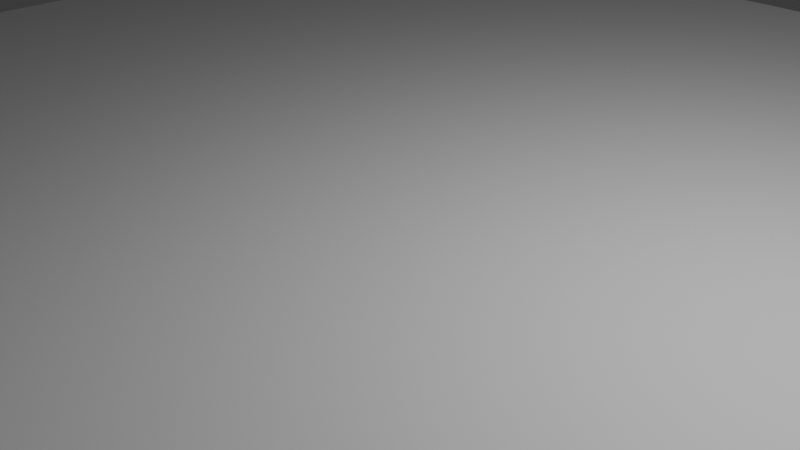 # Source: basic_plane_PRZ.blend  (saved by Blender 4.2.66; exported with 4.5.12 LTS)
import bpy
from mathutils import Matrix  # noqa: F401  (used for matrix-valued properties, if any)

bpy.ops.wm.read_factory_settings(use_empty=True)
scene = bpy.context.scene
scene.name = 'Scene'

# ---- collections
col_collection = bpy.data.collections.new('Collection'); scene.collection.children.link(col_collection)

# ---- materials (node trees are filled in below, after node groups)
mat_material = bpy.data.materials.new('Material')
mat_material.alpha_threshold = 0.0
mat_material.roughness = 0.5
mat_material.line_color = (0.0, 0.0, 0.0, 1.0)

# ---- material node trees
mat_material.use_nodes = True; mat_material.node_tree.nodes.clear()
_N = mat_material.node_tree.nodes; _L = mat_material.node_tree.links
n0 = _N.new('ShaderNodeOutputMaterial'); n0.name = 'Material Output'; n0.location = (300, 300)
n1 = _N.new('ShaderNodeBsdfPrincipled'); n1.name = 'Principled BSDF'; n1.location = (10, 300)
n1.inputs[3].default_value = 1.45
_L.new(n1.outputs[0], n0.inputs[0])
n0.is_active_output = True

# ---- world
world_world = bpy.data.worlds.new('World'); scene.world = world_world
world_world.use_nodes = True; world_world.node_tree.nodes.clear()
_N = world_world.node_tree.nodes; _L = world_world.node_tree.links
n0 = _N.new('ShaderNodeOutputWorld'); n0.name = 'World Output'; n0.location = (300, 300)
n1 = _N.new('ShaderNodeBackground'); n1.name = 'Background'; n1.location = (10, 300)
n1.inputs[0].default_value = (0.05088, 0.05088, 0.05088, 1.0)
_L.new(n1.outputs[0], n0.inputs[0])
n0.is_active_output = True
world_world.color = (0.05088, 0.05088, 0.05088)
world_world.sun_shadow_jitter_overblur = 0.0

# ---- cameras
cam_camera = bpy.data.cameras.new('Camera')
cam_camera.clip_end = 100.0
cam_camera.ortho_scale = 7.314

# ---- lights
light_light = bpy.data.lights.new('Light', 'POINT')
light_light.energy = 1000.0
light_light.shadow_soft_size = 0.1

# ---- meshes
me_plane = bpy.data.meshes.new('Plane')
me_plane.from_pydata([(-1.0, -1.0, 0.0), (1.0, -1.0, 0.0), (-1.0, 1.0, 0.0), (1.0, 1.0, 0.0)], [], [(0, 1, 3, 2)])
_uv = me_plane.uv_layers.new(name='UVMap')
_uv.uv.foreach_set('vector', [0.0, 0.0, 1.0, 0.0, 1.0, 1.0, 0.0, 1.0])
me_plane.materials.append(mat_material)
me_plane.update()

# ---- objects
ob_light = bpy.data.objects.new('Light', light_light)
ob_camera = bpy.data.objects.new('Camera', cam_camera)
ob_plane = bpy.data.objects.new('Plane', me_plane)

# ---- transforms, parenting, visibility, modifiers, constraints
ob_light.location = (4.076, 1.005, 5.904)
ob_light.rotation_euler = (0.6503, 0.05522, 1.866)
ob_light.lock_rotations_4d = False
ob_light.empty_display_type = 'ARROWS'
ob_light.color = (0.0, 0.0, 0.0, 0.0)
ob_light.lineart.crease_threshold = 0.0
ob_camera.location = (7.359, -6.926, 4.958)
ob_camera.rotation_euler = (1.109, 0.0, 0.8149)
ob_camera.lock_rotations_4d = False
ob_camera.empty_display_type = 'ARROWS'
ob_camera.color = (0.0, 0.0, 0.0, 0.0)
ob_camera.display_type = 'WIRE'
ob_camera.lineart.crease_threshold = 0.0
ob_plane.location = (0.0, 0.0, 0.0)
ob_plane.scale = (10.0, 10.0, 1.0)

# ---- collection membership
col_collection.objects.link(ob_light)
col_collection.objects.link(ob_camera)
col_collection.objects.link(ob_plane)

# ---- scene / render settings (as saved in the file)
scene.camera = ob_camera
scene.frame_start = 1; scene.frame_end = 250; scene.frame_set(1)
scene.render.engine = 'BLENDER_EEVEE_NEXT'
bpy.context.view_layer.update()

